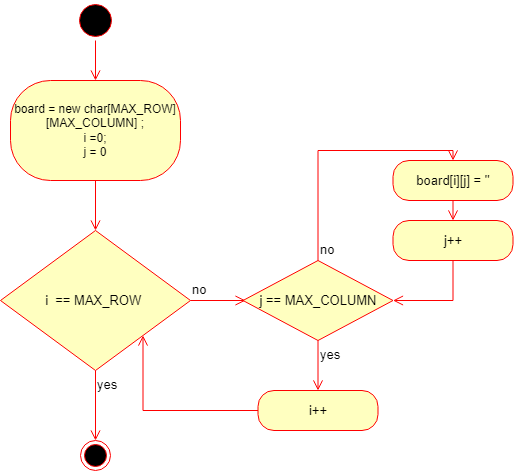

The diagram above was exported from draw.io. Its source (the exported page's mxGraphModel, read from the mxfile embedded in the PNG):
<mxGraphModel dx="780" dy="1112" grid="1" gridSize="10" guides="1" tooltips="1" connect="1" arrows="1" fold="1" page="1" pageScale="1" pageWidth="850" pageHeight="1100" math="0" shadow="0">
  <root>
    <mxCell id="0" />
    <mxCell id="1" parent="0" />
    <mxCell id="fjRS78M-i0skZ6CmstpU-1" value="" style="ellipse;html=1;shape=startState;fillColor=#000000;strokeColor=#ff0000;" parent="1" vertex="1">
      <mxGeometry x="360" y="160" width="40" height="40" as="geometry" />
    </mxCell>
    <mxCell id="fjRS78M-i0skZ6CmstpU-2" value="" style="edgeStyle=orthogonalEdgeStyle;html=1;verticalAlign=bottom;endArrow=open;endSize=8;strokeColor=#ff0000;rounded=0;" parent="1" source="fjRS78M-i0skZ6CmstpU-1" edge="1">
      <mxGeometry relative="1" as="geometry">
        <mxPoint x="380" y="240" as="targetPoint" />
      </mxGeometry>
    </mxCell>
    <mxCell id="fjRS78M-i0skZ6CmstpU-3" value="board = new char[MAX_ROW][MAX_COLUMN] ;&lt;br&gt;i =0;&lt;br&gt;j = 0" style="rounded=1;whiteSpace=wrap;html=1;arcSize=40;fontColor=#000000;fillColor=#ffffc0;strokeColor=#ff0000;" parent="1" vertex="1">
      <mxGeometry x="295" y="240" width="170" height="100" as="geometry" />
    </mxCell>
    <mxCell id="fjRS78M-i0skZ6CmstpU-4" value="" style="edgeStyle=orthogonalEdgeStyle;html=1;verticalAlign=bottom;endArrow=open;endSize=8;strokeColor=#ff0000;rounded=0;" parent="1" source="fjRS78M-i0skZ6CmstpU-3" edge="1">
      <mxGeometry relative="1" as="geometry">
        <mxPoint x="380" y="390" as="targetPoint" />
      </mxGeometry>
    </mxCell>
    <mxCell id="KsrM69w-UexkzgOErmtl-1" value="i&amp;nbsp; == MAX_ROW&amp;nbsp;" style="rhombus;whiteSpace=wrap;html=1;fillColor=#ffffc0;strokeColor=#ff0000;fontSize=13;" vertex="1" parent="1">
      <mxGeometry x="285" y="390" width="190" height="140" as="geometry" />
    </mxCell>
    <mxCell id="KsrM69w-UexkzgOErmtl-2" value="no" style="edgeStyle=orthogonalEdgeStyle;html=1;align=left;verticalAlign=bottom;endArrow=open;endSize=8;strokeColor=#ff0000;rounded=0;fontSize=13;" edge="1" source="KsrM69w-UexkzgOErmtl-1" parent="1">
      <mxGeometry x="-1" relative="1" as="geometry">
        <mxPoint x="530" y="460" as="targetPoint" />
      </mxGeometry>
    </mxCell>
    <mxCell id="KsrM69w-UexkzgOErmtl-3" value="yes" style="edgeStyle=orthogonalEdgeStyle;html=1;align=left;verticalAlign=top;endArrow=open;endSize=8;strokeColor=#ff0000;rounded=0;fontSize=13;" edge="1" source="KsrM69w-UexkzgOErmtl-1" parent="1">
      <mxGeometry x="-1" relative="1" as="geometry">
        <mxPoint x="380" y="600" as="targetPoint" />
      </mxGeometry>
    </mxCell>
    <mxCell id="KsrM69w-UexkzgOErmtl-4" value="" style="ellipse;html=1;shape=endState;fillColor=#000000;strokeColor=#ff0000;fontSize=13;" vertex="1" parent="1">
      <mxGeometry x="365" y="600" width="30" height="30" as="geometry" />
    </mxCell>
    <mxCell id="KsrM69w-UexkzgOErmtl-12" value="board[i][j] = ''" style="rounded=1;whiteSpace=wrap;html=1;arcSize=40;fontColor=#000000;fillColor=#ffffc0;strokeColor=#ff0000;fontSize=13;" vertex="1" parent="1">
      <mxGeometry x="677.5" y="320" width="120" height="40" as="geometry" />
    </mxCell>
    <mxCell id="KsrM69w-UexkzgOErmtl-13" value="" style="edgeStyle=orthogonalEdgeStyle;html=1;verticalAlign=bottom;endArrow=open;endSize=8;strokeColor=#ff0000;rounded=0;fontSize=13;" edge="1" source="KsrM69w-UexkzgOErmtl-12" parent="1">
      <mxGeometry relative="1" as="geometry">
        <mxPoint x="737.5" y="380" as="targetPoint" />
      </mxGeometry>
    </mxCell>
    <mxCell id="KsrM69w-UexkzgOErmtl-15" value="i++" style="rounded=1;whiteSpace=wrap;html=1;arcSize=40;fontColor=#000000;fillColor=#ffffc0;strokeColor=#ff0000;fontSize=13;" vertex="1" parent="1">
      <mxGeometry x="542.5" y="550" width="120" height="40" as="geometry" />
    </mxCell>
    <mxCell id="KsrM69w-UexkzgOErmtl-16" value="" style="edgeStyle=orthogonalEdgeStyle;html=1;verticalAlign=bottom;endArrow=open;endSize=8;strokeColor=#ff0000;rounded=0;fontSize=13;entryX=1;entryY=1;entryDx=0;entryDy=0;" edge="1" source="KsrM69w-UexkzgOErmtl-15" parent="1" target="KsrM69w-UexkzgOErmtl-1">
      <mxGeometry relative="1" as="geometry">
        <mxPoint x="602.5" y="650" as="targetPoint" />
      </mxGeometry>
    </mxCell>
    <mxCell id="KsrM69w-UexkzgOErmtl-17" value="j == MAX_COLUMN" style="rhombus;whiteSpace=wrap;html=1;fillColor=#ffffc0;strokeColor=#ff0000;fontSize=13;" vertex="1" parent="1">
      <mxGeometry x="527.5" y="420" width="150" height="80" as="geometry" />
    </mxCell>
    <mxCell id="KsrM69w-UexkzgOErmtl-18" value="no" style="edgeStyle=orthogonalEdgeStyle;html=1;align=left;verticalAlign=bottom;endArrow=open;endSize=8;strokeColor=#ff0000;rounded=0;fontSize=13;entryX=0.5;entryY=0;entryDx=0;entryDy=0;" edge="1" source="KsrM69w-UexkzgOErmtl-17" parent="1" target="KsrM69w-UexkzgOErmtl-12">
      <mxGeometry x="-1" relative="1" as="geometry">
        <mxPoint x="760" y="220" as="targetPoint" />
      </mxGeometry>
    </mxCell>
    <mxCell id="KsrM69w-UexkzgOErmtl-19" value="yes" style="edgeStyle=orthogonalEdgeStyle;html=1;align=left;verticalAlign=top;endArrow=open;endSize=8;strokeColor=#ff0000;rounded=0;fontSize=13;entryX=0.5;entryY=0;entryDx=0;entryDy=0;" edge="1" source="KsrM69w-UexkzgOErmtl-17" parent="1" target="KsrM69w-UexkzgOErmtl-15">
      <mxGeometry x="-1" relative="1" as="geometry">
        <mxPoint x="620" y="300" as="targetPoint" />
      </mxGeometry>
    </mxCell>
    <mxCell id="KsrM69w-UexkzgOErmtl-22" value="j++" style="rounded=1;whiteSpace=wrap;html=1;arcSize=40;fontColor=#000000;fillColor=#ffffc0;strokeColor=#ff0000;fontSize=13;" vertex="1" parent="1">
      <mxGeometry x="677.5" y="380" width="120" height="40" as="geometry" />
    </mxCell>
    <mxCell id="KsrM69w-UexkzgOErmtl-23" value="" style="edgeStyle=orthogonalEdgeStyle;html=1;verticalAlign=bottom;endArrow=open;endSize=8;strokeColor=#ff0000;rounded=0;fontSize=13;entryX=1;entryY=0.5;entryDx=0;entryDy=0;" edge="1" source="KsrM69w-UexkzgOErmtl-22" parent="1" target="KsrM69w-UexkzgOErmtl-17">
      <mxGeometry relative="1" as="geometry">
        <mxPoint x="737.5" y="480" as="targetPoint" />
        <Array as="points">
          <mxPoint x="738" y="460" />
        </Array>
      </mxGeometry>
    </mxCell>
  </root>
</mxGraphModel>